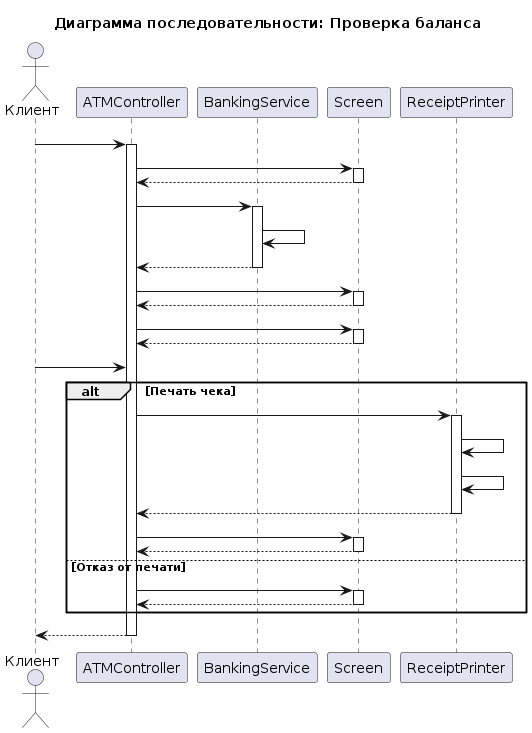

The diagram above was rendered by PlantUML. Its source (embedded in the PNG):
@startuml
title Диаграмма последовательности: Проверка баланса

actor "Клиент" as Client
participant "ATMController" as Controller
participant "BankingService" as Banking
participant "Screen" as Screen
participant "ReceiptPrinter" as Printer

Client -> Controller: selectCheckBalance()
activate Controller

Controller -> Screen: displayMessage("Запрос баланса...")
activate Screen
Screen --> Controller: 
deactivate Screen

Controller -> Banking: getBalance(accountId)
activate Banking

Banking -> Banking: queryDatabase(accountId)
Banking --> Controller: balance
deactivate Banking

Controller -> Screen: displayMessage("Баланс: " + balance)
activate Screen
Screen --> Controller:
deactivate Screen

Controller -> Screen: displayMessage("Печать чека? (y/n)")
activate Screen
Screen --> Controller:
deactivate Screen

Client -> Controller: confirmPrint("y")

alt Печать чека
    Controller -> Printer: printBalanceReceipt(accountId, balance)
    activate Printer
    
    Printer -> Printer: formatReceipt()
    Printer -> Printer: print()
    
    Printer --> Controller: success
    deactivate Printer
    
    Controller -> Screen: displayMessage("Чек распечатан")
    activate Screen
    Screen --> Controller:
    deactivate Screen
else Отказ от печати
    Controller -> Screen: displayMessage("Возврат в меню")
    activate Screen
    Screen --> Controller:
    deactivate Screen
end

Controller --> Client: returnToMenu()
deactivate Controller
@enduml